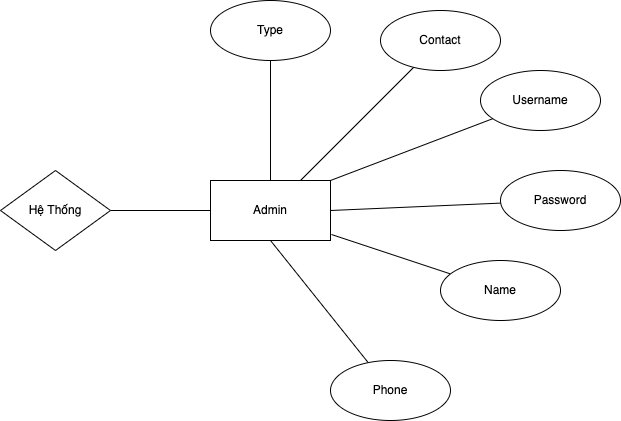

The diagram above was exported from draw.io. Its source (the exported page's mxGraphModel, read from the mxfile embedded in the PNG):
<mxGraphModel dx="1106" dy="997" grid="1" gridSize="10" guides="1" tooltips="1" connect="1" arrows="1" fold="1" page="1" pageScale="1" pageWidth="850" pageHeight="1100" math="0" shadow="0">
  <root>
    <mxCell id="0" />
    <mxCell id="1" parent="0" />
    <mxCell id="CMPl6DvTpIgHjiSjozkj-19" value="" style="edgeStyle=none;rounded=0;orthogonalLoop=1;jettySize=auto;html=1;endArrow=none;endFill=0;" edge="1" parent="1" source="CMPl6DvTpIgHjiSjozkj-1" target="CMPl6DvTpIgHjiSjozkj-18">
      <mxGeometry relative="1" as="geometry" />
    </mxCell>
    <mxCell id="CMPl6DvTpIgHjiSjozkj-1" value="Admin" style="rounded=0;whiteSpace=wrap;html=1;" vertex="1" parent="1">
      <mxGeometry x="360" y="480" width="120" height="60" as="geometry" />
    </mxCell>
    <mxCell id="CMPl6DvTpIgHjiSjozkj-6" value="" style="edgeStyle=none;rounded=0;orthogonalLoop=1;jettySize=auto;html=1;startArrow=none;startFill=0;endArrow=none;endFill=0;exitX=0.75;exitY=0;exitDx=0;exitDy=0;" edge="1" parent="1" target="CMPl6DvTpIgHjiSjozkj-11" source="CMPl6DvTpIgHjiSjozkj-1">
      <mxGeometry relative="1" as="geometry">
        <mxPoint x="535.9214285714285" y="410" as="sourcePoint" />
      </mxGeometry>
    </mxCell>
    <mxCell id="CMPl6DvTpIgHjiSjozkj-7" value="" style="edgeStyle=none;rounded=0;orthogonalLoop=1;jettySize=auto;html=1;startArrow=none;startFill=0;endArrow=none;endFill=0;exitX=1.008;exitY=0.9;exitDx=0;exitDy=0;exitPerimeter=0;" edge="1" parent="1" target="CMPl6DvTpIgHjiSjozkj-12" source="CMPl6DvTpIgHjiSjozkj-1">
      <mxGeometry relative="1" as="geometry">
        <mxPoint x="572.35" y="462.1052631578948" as="sourcePoint" />
      </mxGeometry>
    </mxCell>
    <mxCell id="CMPl6DvTpIgHjiSjozkj-8" value="" style="edgeStyle=none;rounded=0;orthogonalLoop=1;jettySize=auto;html=1;startArrow=none;startFill=0;endArrow=none;endFill=0;exitX=0.5;exitY=1;exitDx=0;exitDy=0;" edge="1" parent="1" target="CMPl6DvTpIgHjiSjozkj-13" source="CMPl6DvTpIgHjiSjozkj-1">
      <mxGeometry relative="1" as="geometry">
        <mxPoint x="529.9970588235293" y="470" as="sourcePoint" />
      </mxGeometry>
    </mxCell>
    <mxCell id="CMPl6DvTpIgHjiSjozkj-9" value="" style="edgeStyle=none;rounded=0;orthogonalLoop=1;jettySize=auto;html=1;startArrow=none;startFill=0;endArrow=none;endFill=0;exitX=1;exitY=0;exitDx=0;exitDy=0;" edge="1" parent="1" target="CMPl6DvTpIgHjiSjozkj-14" source="CMPl6DvTpIgHjiSjozkj-1">
      <mxGeometry relative="1" as="geometry">
        <mxPoint x="572.35" y="417.1428571428571" as="sourcePoint" />
      </mxGeometry>
    </mxCell>
    <mxCell id="CMPl6DvTpIgHjiSjozkj-10" value="" style="edgeStyle=none;rounded=0;orthogonalLoop=1;jettySize=auto;html=1;startArrow=none;startFill=0;endArrow=none;endFill=0;exitX=1;exitY=0.5;exitDx=0;exitDy=0;" edge="1" parent="1" target="CMPl6DvTpIgHjiSjozkj-15" source="CMPl6DvTpIgHjiSjozkj-1">
      <mxGeometry relative="1" as="geometry">
        <mxPoint x="572.35" y="440" as="sourcePoint" />
      </mxGeometry>
    </mxCell>
    <mxCell id="CMPl6DvTpIgHjiSjozkj-11" value="Contact" style="ellipse;whiteSpace=wrap;html=1;rounded=0;" vertex="1" parent="1">
      <mxGeometry x="530" y="310" width="120" height="60" as="geometry" />
    </mxCell>
    <mxCell id="CMPl6DvTpIgHjiSjozkj-12" value="Name" style="ellipse;whiteSpace=wrap;html=1;rounded=0;" vertex="1" parent="1">
      <mxGeometry x="590" y="560" width="120" height="60" as="geometry" />
    </mxCell>
    <mxCell id="CMPl6DvTpIgHjiSjozkj-13" value="Phone" style="ellipse;whiteSpace=wrap;html=1;rounded=0;" vertex="1" parent="1">
      <mxGeometry x="480" y="660" width="120" height="60" as="geometry" />
    </mxCell>
    <mxCell id="CMPl6DvTpIgHjiSjozkj-14" value="Username" style="ellipse;whiteSpace=wrap;html=1;rounded=0;" vertex="1" parent="1">
      <mxGeometry x="630" y="370" width="120" height="60" as="geometry" />
    </mxCell>
    <mxCell id="CMPl6DvTpIgHjiSjozkj-15" value="Password" style="ellipse;whiteSpace=wrap;html=1;rounded=0;" vertex="1" parent="1">
      <mxGeometry x="650" y="470" width="120" height="60" as="geometry" />
    </mxCell>
    <mxCell id="CMPl6DvTpIgHjiSjozkj-17" style="edgeStyle=none;rounded=0;orthogonalLoop=1;jettySize=auto;html=1;endArrow=none;endFill=0;" edge="1" parent="1" source="CMPl6DvTpIgHjiSjozkj-16" target="CMPl6DvTpIgHjiSjozkj-1">
      <mxGeometry relative="1" as="geometry" />
    </mxCell>
    <mxCell id="CMPl6DvTpIgHjiSjozkj-16" value="Type" style="ellipse;whiteSpace=wrap;html=1;" vertex="1" parent="1">
      <mxGeometry x="360" y="300" width="120" height="60" as="geometry" />
    </mxCell>
    <mxCell id="CMPl6DvTpIgHjiSjozkj-18" value="Hệ Thống" style="rhombus;whiteSpace=wrap;html=1;rounded=0;" vertex="1" parent="1">
      <mxGeometry x="150" y="470" width="110" height="80" as="geometry" />
    </mxCell>
  </root>
</mxGraphModel>